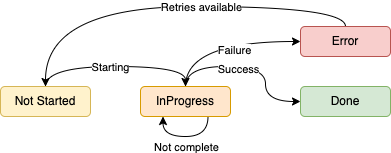

The diagram above was exported from draw.io. Its source (the exported page's mxGraphModel, read from the mxfile embedded in the PNG):
<mxGraphModel dx="1026" dy="743" grid="1" gridSize="10" guides="1" tooltips="1" connect="1" arrows="1" fold="1" page="1" pageScale="1" pageWidth="850" pageHeight="1100" math="0" shadow="0">
  <root>
    <mxCell id="1RpATiFQqg2E1hI0uz75-0" />
    <mxCell id="1RpATiFQqg2E1hI0uz75-1" parent="1RpATiFQqg2E1hI0uz75-0" />
    <mxCell id="1RpATiFQqg2E1hI0uz75-2" style="edgeStyle=orthogonalEdgeStyle;rounded=0;orthogonalLoop=1;jettySize=auto;html=1;exitX=0.5;exitY=0;exitDx=0;exitDy=0;entryX=0.5;entryY=0;entryDx=0;entryDy=0;curved=1;" edge="1" parent="1RpATiFQqg2E1hI0uz75-1" source="1RpATiFQqg2E1hI0uz75-6" target="1RpATiFQqg2E1hI0uz75-13">
      <mxGeometry relative="1" as="geometry" />
    </mxCell>
    <mxCell id="1RpATiFQqg2E1hI0uz75-3" value="Starting" style="edgeLabel;html=1;align=center;verticalAlign=middle;resizable=0;points=[];" vertex="1" connectable="0" parent="1RpATiFQqg2E1hI0uz75-2">
      <mxGeometry x="-0.0704" relative="1" as="geometry">
        <mxPoint as="offset" />
      </mxGeometry>
    </mxCell>
    <mxCell id="1RpATiFQqg2E1hI0uz75-6" value="Not Started" style="rounded=1;whiteSpace=wrap;html=1;fillColor=#fff2cc;strokeColor=#d6b656;" vertex="1" parent="1RpATiFQqg2E1hI0uz75-1">
      <mxGeometry x="250" y="440" width="90" height="30" as="geometry" />
    </mxCell>
    <mxCell id="1RpATiFQqg2E1hI0uz75-7" style="edgeStyle=orthogonalEdgeStyle;rounded=0;orthogonalLoop=1;jettySize=auto;html=1;exitX=0.5;exitY=0;exitDx=0;exitDy=0;entryX=0;entryY=0.5;entryDx=0;entryDy=0;elbow=vertical;curved=1;" edge="1" parent="1RpATiFQqg2E1hI0uz75-1" source="1RpATiFQqg2E1hI0uz75-13" target="1RpATiFQqg2E1hI0uz75-14">
      <mxGeometry relative="1" as="geometry" />
    </mxCell>
    <mxCell id="1RpATiFQqg2E1hI0uz75-8" value="Success" style="edgeLabel;html=1;align=center;verticalAlign=middle;resizable=0;points=[];" vertex="1" connectable="0" parent="1RpATiFQqg2E1hI0uz75-7">
      <mxGeometry x="-0.1529" y="-2" relative="1" as="geometry">
        <mxPoint as="offset" />
      </mxGeometry>
    </mxCell>
    <mxCell id="1RpATiFQqg2E1hI0uz75-9" style="edgeStyle=orthogonalEdgeStyle;rounded=0;orthogonalLoop=1;jettySize=auto;html=1;exitX=0.5;exitY=0;exitDx=0;exitDy=0;entryX=0;entryY=0.5;entryDx=0;entryDy=0;elbow=vertical;curved=1;" edge="1" parent="1RpATiFQqg2E1hI0uz75-1" source="1RpATiFQqg2E1hI0uz75-13" target="1RpATiFQqg2E1hI0uz75-17">
      <mxGeometry relative="1" as="geometry" />
    </mxCell>
    <mxCell id="1RpATiFQqg2E1hI0uz75-10" value="Failure" style="edgeLabel;html=1;align=center;verticalAlign=middle;resizable=0;points=[];" vertex="1" connectable="0" parent="1RpATiFQqg2E1hI0uz75-9">
      <mxGeometry x="0.1604" y="-8" relative="1" as="geometry">
        <mxPoint as="offset" />
      </mxGeometry>
    </mxCell>
    <mxCell id="1RpATiFQqg2E1hI0uz75-13" value="InProgress" style="rounded=1;whiteSpace=wrap;html=1;fillColor=#ffe6cc;strokeColor=#d79b00;" vertex="1" parent="1RpATiFQqg2E1hI0uz75-1">
      <mxGeometry x="390" y="440" width="90" height="30" as="geometry" />
    </mxCell>
    <mxCell id="1RpATiFQqg2E1hI0uz75-14" value="Done" style="rounded=1;whiteSpace=wrap;html=1;fillColor=#d5e8d4;strokeColor=#82b366;" vertex="1" parent="1RpATiFQqg2E1hI0uz75-1">
      <mxGeometry x="550" y="440" width="90" height="30" as="geometry" />
    </mxCell>
    <mxCell id="1RpATiFQqg2E1hI0uz75-15" style="edgeStyle=orthogonalEdgeStyle;rounded=0;orthogonalLoop=1;jettySize=auto;html=1;exitX=0.5;exitY=0;exitDx=0;exitDy=0;curved=1;" edge="1" parent="1RpATiFQqg2E1hI0uz75-1" source="1RpATiFQqg2E1hI0uz75-17" target="1RpATiFQqg2E1hI0uz75-6">
      <mxGeometry relative="1" as="geometry" />
    </mxCell>
    <mxCell id="1RpATiFQqg2E1hI0uz75-16" value="Retries available" style="edgeLabel;html=1;align=center;verticalAlign=middle;resizable=0;points=[];" vertex="1" connectable="0" parent="1RpATiFQqg2E1hI0uz75-15">
      <mxGeometry x="-0.1017" y="3" relative="1" as="geometry">
        <mxPoint x="15" y="-3" as="offset" />
      </mxGeometry>
    </mxCell>
    <mxCell id="1RpATiFQqg2E1hI0uz75-17" value="Error" style="rounded=1;whiteSpace=wrap;html=1;fillColor=#f8cecc;strokeColor=#b85450;" vertex="1" parent="1RpATiFQqg2E1hI0uz75-1">
      <mxGeometry x="550" y="380" width="90" height="30" as="geometry" />
    </mxCell>
    <mxCell id="1RpATiFQqg2E1hI0uz75-21" style="edgeStyle=orthogonalEdgeStyle;rounded=0;orthogonalLoop=1;jettySize=auto;html=1;exitX=0.75;exitY=1;exitDx=0;exitDy=0;entryX=0.25;entryY=1;entryDx=0;entryDy=0;curved=1;" edge="1" parent="1RpATiFQqg2E1hI0uz75-1" source="1RpATiFQqg2E1hI0uz75-13" target="1RpATiFQqg2E1hI0uz75-13">
      <mxGeometry relative="1" as="geometry" />
    </mxCell>
    <mxCell id="1RpATiFQqg2E1hI0uz75-22" value="Not complete" style="edgeLabel;html=1;align=center;verticalAlign=middle;resizable=0;points=[];" vertex="1" connectable="0" parent="1RpATiFQqg2E1hI0uz75-21">
      <mxGeometry x="0.0314" relative="1" as="geometry">
        <mxPoint x="2" y="10" as="offset" />
      </mxGeometry>
    </mxCell>
  </root>
</mxGraphModel>